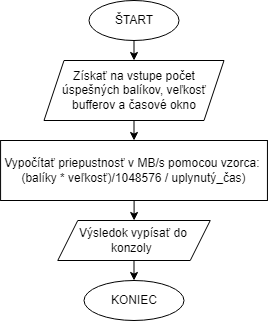

The diagram above was exported from draw.io. Its source (the exported page's mxGraphModel, read from the mxfile embedded in the PNG):
<mxGraphModel dx="1422" dy="754" grid="1" gridSize="10" guides="1" tooltips="1" connect="1" arrows="1" fold="1" page="1" pageScale="1" pageWidth="827" pageHeight="1169" math="0" shadow="0">
  <root>
    <mxCell id="0" />
    <mxCell id="1" parent="0" />
    <mxCell id="rHY19q_051vyewuaYhAu-29" style="edgeStyle=orthogonalEdgeStyle;rounded=0;orthogonalLoop=1;jettySize=auto;html=1;exitX=0.5;exitY=1;exitDx=0;exitDy=0;entryX=0.5;entryY=0;entryDx=0;entryDy=0;" parent="1" source="tddx30WZNGqtdUzcZL9P-1" edge="1">
      <mxGeometry relative="1" as="geometry">
        <mxPoint x="407.5050000000001" y="90" as="targetPoint" />
      </mxGeometry>
    </mxCell>
    <mxCell id="tddx30WZNGqtdUzcZL9P-1" value="ŠTART" style="ellipse;whiteSpace=wrap;html=1;" parent="1" vertex="1">
      <mxGeometry x="362.51" y="30" width="90" height="40" as="geometry" />
    </mxCell>
    <mxCell id="tddx30WZNGqtdUzcZL9P-2" value="KONIEC" style="ellipse;whiteSpace=wrap;html=1;" parent="1" vertex="1">
      <mxGeometry x="357.51" y="310" width="100" height="40" as="geometry" />
    </mxCell>
    <mxCell id="rHY19q_051vyewuaYhAu-42" style="edgeStyle=orthogonalEdgeStyle;rounded=0;orthogonalLoop=1;jettySize=auto;html=1;entryX=0.5;entryY=0;entryDx=0;entryDy=0;" parent="1" target="rHY19q_051vyewuaYhAu-14" edge="1">
      <mxGeometry relative="1" as="geometry">
        <mxPoint x="407.5" y="150" as="sourcePoint" />
      </mxGeometry>
    </mxCell>
    <mxCell id="rHY19q_051vyewuaYhAu-43" style="edgeStyle=orthogonalEdgeStyle;rounded=0;orthogonalLoop=1;jettySize=auto;html=1;entryX=0.5;entryY=0;entryDx=0;entryDy=0;" parent="1" source="rHY19q_051vyewuaYhAu-14" edge="1" target="KX2bUB9Un9VlIoGpSOhN-2">
      <mxGeometry relative="1" as="geometry">
        <mxPoint x="407.5149999999999" y="250" as="targetPoint" />
      </mxGeometry>
    </mxCell>
    <mxCell id="rHY19q_051vyewuaYhAu-14" value="Vypočítať priepustnosť v MB/s pomocou vzorca: &lt;br&gt;(balíky * veľkosť)/1048576 / uplynutý_čas)" style="rounded=0;whiteSpace=wrap;html=1;" parent="1" vertex="1">
      <mxGeometry x="274.08" y="170" width="266.86" height="60" as="geometry" />
    </mxCell>
    <mxCell id="rHY19q_051vyewuaYhAu-48" style="edgeStyle=orthogonalEdgeStyle;rounded=0;orthogonalLoop=1;jettySize=auto;html=1;entryX=0.5;entryY=0;entryDx=0;entryDy=0;" parent="1" target="tddx30WZNGqtdUzcZL9P-2" edge="1">
      <mxGeometry relative="1" as="geometry">
        <mxPoint x="407.5" y="290" as="sourcePoint" />
      </mxGeometry>
    </mxCell>
    <mxCell id="KX2bUB9Un9VlIoGpSOhN-1" value="Získať na vstupe počet úspešných balíkov, veľkosť bufferov a časové okno" style="shape=parallelogram;perimeter=parallelogramPerimeter;whiteSpace=wrap;html=1;fixedSize=1;fontFamily=Helvetica;fontSize=12;" vertex="1" parent="1">
      <mxGeometry x="317.51" y="90" width="180" height="60" as="geometry" />
    </mxCell>
    <mxCell id="KX2bUB9Un9VlIoGpSOhN-2" value="Výsledok vypísať do konzoly&amp;nbsp;" style="shape=parallelogram;perimeter=parallelogramPerimeter;whiteSpace=wrap;html=1;fixedSize=1;fontFamily=Helvetica;fontSize=12;" vertex="1" parent="1">
      <mxGeometry x="331.26" y="250" width="152.49" height="40" as="geometry" />
    </mxCell>
  </root>
</mxGraphModel>